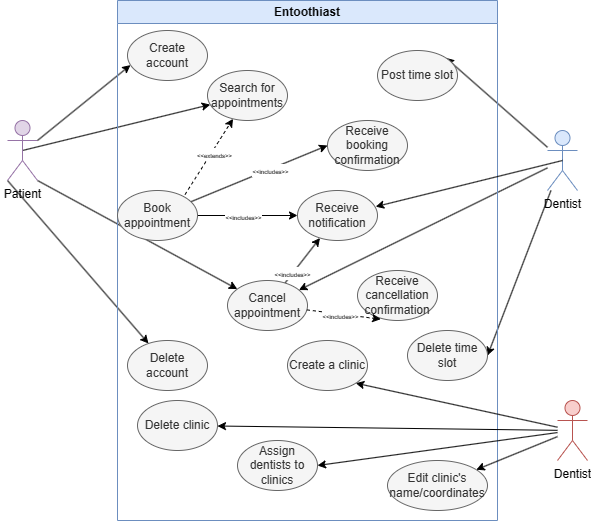

The diagram above was exported from draw.io. Its source (the exported page's mxGraphModel, read from the mxfile embedded in the PNG):
<mxGraphModel dx="933" dy="574" grid="1" gridSize="10" guides="1" tooltips="1" connect="1" arrows="1" fold="1" page="1" pageScale="1" pageWidth="827" pageHeight="1169" math="0" shadow="0">
  <root>
    <mxCell id="0" />
    <mxCell id="1" parent="0" />
    <mxCell id="xQ6jEddcAn9vQKKkcfw0-8" style="rounded=0;orthogonalLoop=1;jettySize=auto;html=1;exitX=0.5;exitY=0.5;exitDx=0;exitDy=0;exitPerimeter=0;" parent="1" source="xQ6jEddcAn9vQKKkcfw0-2" target="xQ6jEddcAn9vQKKkcfw0-15" edge="1">
      <mxGeometry relative="1" as="geometry">
        <mxPoint x="334" y="230" as="targetPoint" />
      </mxGeometry>
    </mxCell>
    <mxCell id="xQ6jEddcAn9vQKKkcfw0-25" style="rounded=0;orthogonalLoop=1;jettySize=auto;html=1;exitX=1;exitY=1;exitDx=0;exitDy=0;exitPerimeter=0;" parent="1" source="xQ6jEddcAn9vQKKkcfw0-2" target="xQ6jEddcAn9vQKKkcfw0-24" edge="1">
      <mxGeometry relative="1" as="geometry" />
    </mxCell>
    <mxCell id="xQ6jEddcAn9vQKKkcfw0-51" style="rounded=0;orthogonalLoop=1;jettySize=auto;html=1;exitX=0;exitY=1;exitDx=0;exitDy=0;exitPerimeter=0;" parent="1" source="xQ6jEddcAn9vQKKkcfw0-2" target="xQ6jEddcAn9vQKKkcfw0-50" edge="1">
      <mxGeometry relative="1" as="geometry" />
    </mxCell>
    <mxCell id="xQ6jEddcAn9vQKKkcfw0-2" value="Patient" style="shape=umlActor;verticalLabelPosition=bottom;verticalAlign=top;html=1;outlineConnect=0;fillColor=#e1d5e7;strokeColor=#9673a6;" parent="1" vertex="1">
      <mxGeometry x="160" y="240" width="30" height="60" as="geometry" />
    </mxCell>
    <mxCell id="xQ6jEddcAn9vQKKkcfw0-23" style="rounded=0;orthogonalLoop=1;jettySize=auto;html=1;entryX=1;entryY=0;entryDx=0;entryDy=0;" parent="1" source="xQ6jEddcAn9vQKKkcfw0-3" target="xQ6jEddcAn9vQKKkcfw0-22" edge="1">
      <mxGeometry relative="1" as="geometry" />
    </mxCell>
    <mxCell id="xQ6jEddcAn9vQKKkcfw0-26" style="rounded=0;orthogonalLoop=1;jettySize=auto;html=1;" parent="1" source="xQ6jEddcAn9vQKKkcfw0-3" target="xQ6jEddcAn9vQKKkcfw0-24" edge="1">
      <mxGeometry relative="1" as="geometry" />
    </mxCell>
    <mxCell id="xQ6jEddcAn9vQKKkcfw0-59" style="rounded=0;orthogonalLoop=1;jettySize=auto;html=1;entryX=1;entryY=0.5;entryDx=0;entryDy=0;" parent="1" source="xQ6jEddcAn9vQKKkcfw0-3" target="xQ6jEddcAn9vQKKkcfw0-58" edge="1">
      <mxGeometry relative="1" as="geometry" />
    </mxCell>
    <mxCell id="xQ6jEddcAn9vQKKkcfw0-3" value="Dentist" style="shape=umlActor;verticalLabelPosition=bottom;verticalAlign=top;html=1;outlineConnect=0;fillColor=#dae8fc;strokeColor=#6c8ebf;" parent="1" vertex="1">
      <mxGeometry x="700" y="250" width="30" height="60" as="geometry" />
    </mxCell>
    <mxCell id="xQ6jEddcAn9vQKKkcfw0-5" style="rounded=0;orthogonalLoop=1;jettySize=auto;html=1;exitX=1;exitY=0.3333333333333333;exitDx=0;exitDy=0;exitPerimeter=0;entryX=0.037;entryY=0.692;entryDx=0;entryDy=0;entryPerimeter=0;" parent="1" source="xQ6jEddcAn9vQKKkcfw0-2" target="xQ6jEddcAn9vQKKkcfw0-4" edge="1">
      <mxGeometry relative="1" as="geometry" />
    </mxCell>
    <mxCell id="xQ6jEddcAn9vQKKkcfw0-1" value="Entoothiast" style="swimlane;whiteSpace=wrap;html=1;fillColor=#dae8fc;strokeColor=#6c8ebf;" parent="1" vertex="1">
      <mxGeometry x="270" y="120" width="380" height="520" as="geometry" />
    </mxCell>
    <mxCell id="xQ6jEddcAn9vQKKkcfw0-4" value="Create account" style="ellipse;whiteSpace=wrap;html=1;fillColor=#f5f5f5;strokeColor=#666666;fontColor=#333333;" parent="xQ6jEddcAn9vQKKkcfw0-1" vertex="1">
      <mxGeometry x="10" y="30" width="80" height="50" as="geometry" />
    </mxCell>
    <mxCell id="xQ6jEddcAn9vQKKkcfw0-15" value="Search for appointments" style="ellipse;whiteSpace=wrap;html=1;fillColor=#f5f5f5;strokeColor=#666666;fontColor=#333333;" parent="xQ6jEddcAn9vQKKkcfw0-1" vertex="1">
      <mxGeometry x="90" y="70" width="80" height="50" as="geometry" />
    </mxCell>
    <mxCell id="xQ6jEddcAn9vQKKkcfw0-39" style="rounded=0;orthogonalLoop=1;jettySize=auto;html=1;entryX=0;entryY=0.5;entryDx=0;entryDy=0;" parent="xQ6jEddcAn9vQKKkcfw0-1" source="xQ6jEddcAn9vQKKkcfw0-16" target="xQ6jEddcAn9vQKKkcfw0-38" edge="1">
      <mxGeometry relative="1" as="geometry" />
    </mxCell>
    <mxCell id="xQ6jEddcAn9vQKKkcfw0-55" value="&lt;font style=&quot;font-size: 6px;&quot;&gt;&amp;lt;&amp;lt;includes&amp;gt;&amp;gt;&lt;/font&gt;" style="edgeLabel;html=1;align=center;verticalAlign=middle;resizable=0;points=[];" parent="xQ6jEddcAn9vQKKkcfw0-39" vertex="1" connectable="0">
      <mxGeometry x="0.1475" relative="1" as="geometry">
        <mxPoint as="offset" />
      </mxGeometry>
    </mxCell>
    <mxCell id="xQ6jEddcAn9vQKKkcfw0-44" style="edgeStyle=orthogonalEdgeStyle;rounded=0;orthogonalLoop=1;jettySize=auto;html=1;entryX=0;entryY=0.5;entryDx=0;entryDy=0;" parent="xQ6jEddcAn9vQKKkcfw0-1" source="xQ6jEddcAn9vQKKkcfw0-16" target="xQ6jEddcAn9vQKKkcfw0-43" edge="1">
      <mxGeometry relative="1" as="geometry" />
    </mxCell>
    <mxCell id="xQ6jEddcAn9vQKKkcfw0-53" value="&lt;font style=&quot;font-size: 6px;&quot;&gt;&amp;lt;&amp;lt;includes&amp;gt;&amp;gt;&lt;/font&gt;" style="edgeLabel;html=1;align=center;verticalAlign=middle;resizable=0;points=[];" parent="xQ6jEddcAn9vQKKkcfw0-44" vertex="1" connectable="0">
      <mxGeometry x="-0.0962" relative="1" as="geometry">
        <mxPoint as="offset" />
      </mxGeometry>
    </mxCell>
    <mxCell id="xQ6jEddcAn9vQKKkcfw0-16" value="Book appointment" style="ellipse;whiteSpace=wrap;html=1;fillColor=#f5f5f5;strokeColor=#666666;fontColor=#333333;" parent="xQ6jEddcAn9vQKKkcfw0-1" vertex="1">
      <mxGeometry y="190" width="80" height="50" as="geometry" />
    </mxCell>
    <mxCell id="xQ6jEddcAn9vQKKkcfw0-20" style="rounded=0;orthogonalLoop=1;jettySize=auto;html=1;dashed=1;exitX=0.844;exitY=0.081;exitDx=0;exitDy=0;exitPerimeter=0;" parent="xQ6jEddcAn9vQKKkcfw0-1" source="xQ6jEddcAn9vQKKkcfw0-16" target="xQ6jEddcAn9vQKKkcfw0-15" edge="1">
      <mxGeometry relative="1" as="geometry" />
    </mxCell>
    <mxCell id="xQ6jEddcAn9vQKKkcfw0-54" value="&lt;font style=&quot;font-size: 6px;&quot;&gt;&amp;lt;&amp;lt;extends&amp;gt;&amp;gt;&lt;/font&gt;" style="edgeLabel;html=1;align=center;verticalAlign=middle;resizable=0;points=[];" parent="xQ6jEddcAn9vQKKkcfw0-20" vertex="1" connectable="0">
      <mxGeometry x="0.1032" y="-2" relative="1" as="geometry">
        <mxPoint as="offset" />
      </mxGeometry>
    </mxCell>
    <mxCell id="xQ6jEddcAn9vQKKkcfw0-22" value="Post time slot" style="ellipse;whiteSpace=wrap;html=1;fillColor=#f5f5f5;strokeColor=#666666;fontColor=#333333;" parent="xQ6jEddcAn9vQKKkcfw0-1" vertex="1">
      <mxGeometry x="260" y="50" width="80" height="50" as="geometry" />
    </mxCell>
    <mxCell id="xQ6jEddcAn9vQKKkcfw0-45" style="rounded=0;orthogonalLoop=1;jettySize=auto;html=1;" parent="xQ6jEddcAn9vQKKkcfw0-1" source="xQ6jEddcAn9vQKKkcfw0-24" target="xQ6jEddcAn9vQKKkcfw0-43" edge="1">
      <mxGeometry relative="1" as="geometry" />
    </mxCell>
    <mxCell id="xQ6jEddcAn9vQKKkcfw0-56" value="&lt;font style=&quot;font-size: 6px;&quot;&gt;&amp;lt;&amp;lt;includes&amp;gt;&amp;gt;&lt;/font&gt;" style="edgeLabel;html=1;align=center;verticalAlign=middle;resizable=0;points=[];" parent="xQ6jEddcAn9vQKKkcfw0-45" vertex="1" connectable="0">
      <mxGeometry x="-0.5784" y="1" relative="1" as="geometry">
        <mxPoint as="offset" />
      </mxGeometry>
    </mxCell>
    <mxCell id="xQ6jEddcAn9vQKKkcfw0-24" value="Cancel appointment" style="ellipse;whiteSpace=wrap;html=1;fillColor=#f5f5f5;strokeColor=#666666;fontColor=#333333;" parent="xQ6jEddcAn9vQKKkcfw0-1" vertex="1">
      <mxGeometry x="110" y="280" width="80" height="50" as="geometry" />
    </mxCell>
    <mxCell id="xQ6jEddcAn9vQKKkcfw0-35" value="Receive cancellation confirmation" style="ellipse;whiteSpace=wrap;html=1;fillColor=#f5f5f5;strokeColor=#666666;fontColor=#333333;" parent="xQ6jEddcAn9vQKKkcfw0-1" vertex="1">
      <mxGeometry x="240" y="270" width="80" height="50" as="geometry" />
    </mxCell>
    <mxCell id="xQ6jEddcAn9vQKKkcfw0-36" style="rounded=0;orthogonalLoop=1;jettySize=auto;html=1;entryX=0.29;entryY=0.974;entryDx=0;entryDy=0;entryPerimeter=0;dashed=1;" parent="xQ6jEddcAn9vQKKkcfw0-1" source="xQ6jEddcAn9vQKKkcfw0-24" target="xQ6jEddcAn9vQKKkcfw0-35" edge="1">
      <mxGeometry relative="1" as="geometry" />
    </mxCell>
    <mxCell id="xQ6jEddcAn9vQKKkcfw0-57" value="&lt;font style=&quot;font-size: 6px;&quot;&gt;&amp;lt;&amp;lt;includes&amp;gt;&amp;gt;&lt;/font&gt;" style="edgeLabel;html=1;align=center;verticalAlign=middle;resizable=0;points=[];" parent="xQ6jEddcAn9vQKKkcfw0-36" vertex="1" connectable="0">
      <mxGeometry x="-0.0984" y="-1" relative="1" as="geometry">
        <mxPoint as="offset" />
      </mxGeometry>
    </mxCell>
    <mxCell id="xQ6jEddcAn9vQKKkcfw0-38" value="Receive booking confirmation" style="ellipse;whiteSpace=wrap;html=1;fillColor=#f5f5f5;strokeColor=#666666;fontColor=#333333;" parent="xQ6jEddcAn9vQKKkcfw0-1" vertex="1">
      <mxGeometry x="210" y="120" width="80" height="50" as="geometry" />
    </mxCell>
    <mxCell id="xQ6jEddcAn9vQKKkcfw0-43" value="Receive notification" style="ellipse;whiteSpace=wrap;html=1;fillColor=#f5f5f5;strokeColor=#666666;fontColor=#333333;" parent="xQ6jEddcAn9vQKKkcfw0-1" vertex="1">
      <mxGeometry x="180" y="190" width="80" height="50" as="geometry" />
    </mxCell>
    <mxCell id="xQ6jEddcAn9vQKKkcfw0-50" value="Delete account" style="ellipse;whiteSpace=wrap;html=1;fillColor=#f5f5f5;strokeColor=#666666;fontColor=#333333;" parent="xQ6jEddcAn9vQKKkcfw0-1" vertex="1">
      <mxGeometry x="10" y="340" width="80" height="50" as="geometry" />
    </mxCell>
    <mxCell id="xQ6jEddcAn9vQKKkcfw0-58" value="Delete time slot" style="ellipse;whiteSpace=wrap;html=1;fillColor=#f5f5f5;strokeColor=#666666;fontColor=#333333;" parent="xQ6jEddcAn9vQKKkcfw0-1" vertex="1">
      <mxGeometry x="290" y="330" width="80" height="50" as="geometry" />
    </mxCell>
    <mxCell id="Z2Xs_7tkaIEXJBCZKtES-3" value="Create a clinic" style="ellipse;whiteSpace=wrap;html=1;fillColor=#f5f5f5;strokeColor=#666666;fontColor=#333333;" vertex="1" parent="xQ6jEddcAn9vQKKkcfw0-1">
      <mxGeometry x="170" y="340" width="80" height="50" as="geometry" />
    </mxCell>
    <mxCell id="Z2Xs_7tkaIEXJBCZKtES-4" value="Delete clinic" style="ellipse;whiteSpace=wrap;html=1;fillColor=#f5f5f5;strokeColor=#666666;fontColor=#333333;" vertex="1" parent="xQ6jEddcAn9vQKKkcfw0-1">
      <mxGeometry x="20" y="400" width="80" height="50" as="geometry" />
    </mxCell>
    <mxCell id="Z2Xs_7tkaIEXJBCZKtES-6" value="Assign dentists to clinics" style="ellipse;whiteSpace=wrap;html=1;fillColor=#f5f5f5;strokeColor=#666666;fontColor=#333333;" vertex="1" parent="xQ6jEddcAn9vQKKkcfw0-1">
      <mxGeometry x="120" y="440" width="80" height="50" as="geometry" />
    </mxCell>
    <mxCell id="Z2Xs_7tkaIEXJBCZKtES-5" value="Edit clinic's name/coordinates" style="ellipse;whiteSpace=wrap;html=1;fillColor=#f5f5f5;strokeColor=#666666;fontColor=#333333;" vertex="1" parent="xQ6jEddcAn9vQKKkcfw0-1">
      <mxGeometry x="270" y="460" width="100" height="50" as="geometry" />
    </mxCell>
    <mxCell id="xQ6jEddcAn9vQKKkcfw0-49" style="rounded=0;orthogonalLoop=1;jettySize=auto;html=1;exitX=0.5;exitY=0.5;exitDx=0;exitDy=0;exitPerimeter=0;entryX=0.977;entryY=0.323;entryDx=0;entryDy=0;entryPerimeter=0;" parent="1" source="xQ6jEddcAn9vQKKkcfw0-3" target="xQ6jEddcAn9vQKKkcfw0-43" edge="1">
      <mxGeometry relative="1" as="geometry" />
    </mxCell>
    <mxCell id="Z2Xs_7tkaIEXJBCZKtES-7" style="rounded=0;orthogonalLoop=1;jettySize=auto;html=1;" edge="1" parent="1" source="Z2Xs_7tkaIEXJBCZKtES-1" target="Z2Xs_7tkaIEXJBCZKtES-5">
      <mxGeometry relative="1" as="geometry" />
    </mxCell>
    <mxCell id="Z2Xs_7tkaIEXJBCZKtES-8" style="rounded=0;orthogonalLoop=1;jettySize=auto;html=1;entryX=1;entryY=1;entryDx=0;entryDy=0;" edge="1" parent="1" source="Z2Xs_7tkaIEXJBCZKtES-1" target="Z2Xs_7tkaIEXJBCZKtES-3">
      <mxGeometry relative="1" as="geometry" />
    </mxCell>
    <mxCell id="Z2Xs_7tkaIEXJBCZKtES-9" style="rounded=0;orthogonalLoop=1;jettySize=auto;html=1;" edge="1" parent="1" source="Z2Xs_7tkaIEXJBCZKtES-1" target="Z2Xs_7tkaIEXJBCZKtES-4">
      <mxGeometry relative="1" as="geometry" />
    </mxCell>
    <mxCell id="Z2Xs_7tkaIEXJBCZKtES-10" style="rounded=0;orthogonalLoop=1;jettySize=auto;html=1;entryX=1;entryY=0.5;entryDx=0;entryDy=0;" edge="1" parent="1" source="Z2Xs_7tkaIEXJBCZKtES-1" target="Z2Xs_7tkaIEXJBCZKtES-6">
      <mxGeometry relative="1" as="geometry" />
    </mxCell>
    <mxCell id="Z2Xs_7tkaIEXJBCZKtES-1" value="Dentist" style="shape=umlActor;verticalLabelPosition=bottom;verticalAlign=top;html=1;outlineConnect=0;fillColor=#f8cecc;strokeColor=#b85450;" vertex="1" parent="1">
      <mxGeometry x="710" y="520" width="30" height="60" as="geometry" />
    </mxCell>
  </root>
</mxGraphModel>